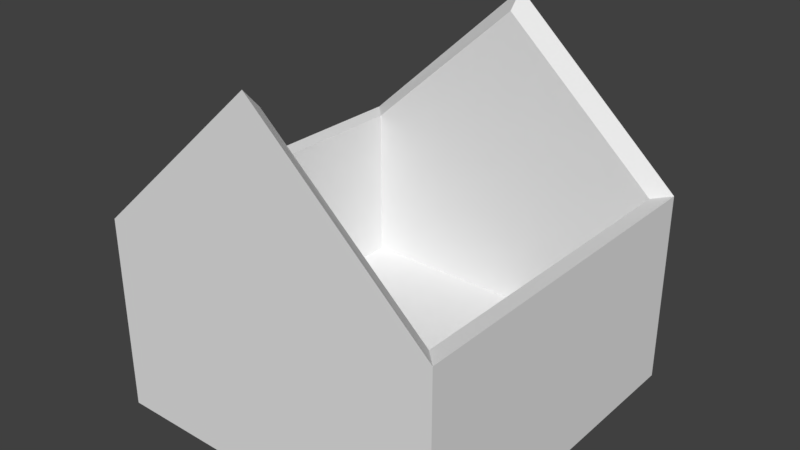 # Source: house_blender.blend  (saved by Blender 2.78.0; exported with 4.5.12 LTS)
import bpy
from mathutils import Matrix  # noqa: F401  (used for matrix-valued properties, if any)

bpy.ops.wm.read_factory_settings(use_empty=True)
scene = bpy.context.scene
scene.name = 'Scene'

# ---- collections
col_collection_1 = bpy.data.collections.new('Collection 1'); scene.collection.children.link(col_collection_1)

# ---- world
world_world = bpy.data.worlds.new('World'); scene.world = world_world
world_world.color = (0.05088, 0.05088, 0.05088)
world_world.use_sun_shadow = False
world_world.sun_shadow_jitter_overblur = 0.0
world_world.cycles.sampling_method = 'MANUAL'

# ---- meshes
me_cube_001 = bpy.data.meshes.new('Cube.001')
me_cube_001.from_pydata([(-1.1, -1.1, -0.11), (-1.0, -1.0, 0.1), (-1.1, 1.1, -0.11), (-1.0, 1.0, 0.1), (1.1, -1.1, -0.11), (1.0, -1.0, 0.1), (1.1, 1.1, -0.11), (1.0, 1.0, 0.1), (-1.1, -1.1, 1.11), (-1.0, -1.0, 1.1), (-1.0, 1.0, 1.1), (-1.1, 1.1, 1.11), (1.0, 1.0, 1.1), (1.0, -1.0, 1.1), (1.1, 1.1, 1.11), (1.1, -1.1, 1.11), (0.0, -1.1, 2.11), (0.0, -1.0, 2.0), (0.0, 1.0, 2.0), (0.0, 1.1, 2.11)], [], [(4, 6, 14, 15), (5, 1, 9, 13), (2, 6, 4, 0), (7, 3, 1, 5), (1, 3, 10, 9), (6, 2, 11, 14), (9, 8, 16, 17), (9, 10, 11, 8), (12, 14, 19, 18), (12, 13, 15, 14), (3, 7, 12, 10), (2, 0, 8, 11), (0, 4, 15, 8), (7, 5, 13, 12), (8, 15, 16), (14, 11, 19), (13, 9, 17), (10, 12, 18), (15, 13, 17, 16), (11, 10, 18, 19)])
me_cube_001.use_remesh_preserve_volume = False
me_cube_001.use_remesh_preserve_attributes = False
me_cube_001.use_mirror_vertex_groups = False
me_cube_001.update()

# ---- objects
ob_cube = bpy.data.objects.new('Cube', me_cube_001)

# ---- transforms, parenting, visibility, modifiers, constraints
ob_cube.location = (0.0, 0.0, 0.0)
ob_cube.lineart.crease_threshold = 0.0

# ---- collection membership
col_collection_1.objects.link(ob_cube)

# ---- scene / render settings (as saved in the file)
scene.frame_start = 1; scene.frame_end = 250; scene.frame_set(1)
scene.render.engine = 'BLENDER_EEVEE_NEXT'
scene.render.resolution_percentage = 50
scene.render.dither_intensity = 0.0
scene.cycles.use_denoising = False
scene.cycles.samples = 128
scene.cycles.sampling_pattern = 'TABULATED_SOBOL'
scene.cycles.light_sampling_threshold = 0.0
scene.cycles.use_adaptive_sampling = False
scene.cycles.use_light_tree = False
scene.cycles.blur_glossy = 0.0
scene.cycles.sample_clamp_indirect = 0.0
scene.view_settings.view_transform = 'Standard'
bpy.context.view_layer.update()

# ---- added for rendering (the .blend has no active camera and no usable light): camera, sun
cam_auto = bpy.data.cameras.new('AutoCamera')
cam_auto.lens = 50.0
cam_auto.sensor_width = 36.0
cam_auto.clip_end = 1000.0
ob_auto_camera = bpy.data.objects.new('AutoCamera', cam_auto)
scene.collection.objects.link(ob_auto_camera)
ob_auto_camera.location = (3.5363, -4.24355, 3.82904)
ob_auto_camera.rotation_euler = (1.09748, -7.21219e-08, 0.694738)
scene.camera = ob_auto_camera
light_auto_sun = bpy.data.lights.new('AutoSun', 'SUN')
light_auto_sun.energy = 3.0
light_auto_sun.angle = 0.0523599
ob_auto_sun = bpy.data.objects.new('AutoSun', light_auto_sun)
scene.collection.objects.link(ob_auto_sun)
ob_auto_sun.rotation_euler = (0.872665, 0.174533, 0.523599)
bpy.context.view_layer.update()
